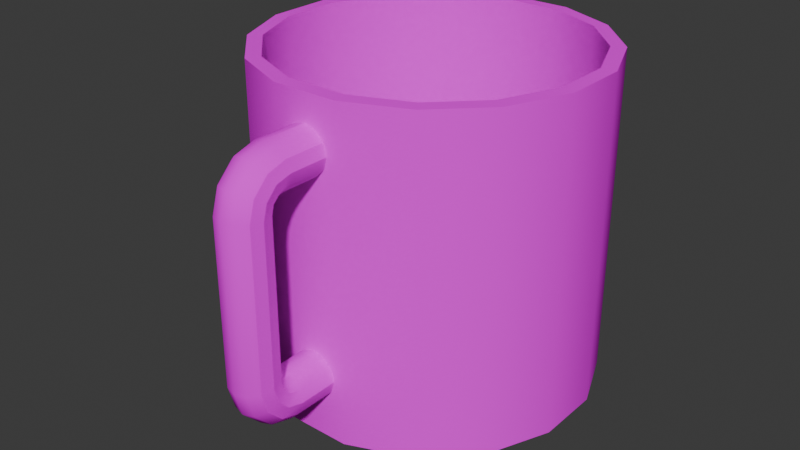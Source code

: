 # Source: Coffee_Mug.blend  (saved by Blender 4.4.32; exported with 4.5.12 LTS)
import bpy
from mathutils import Matrix  # noqa: F401  (used for matrix-valued properties, if any)

bpy.ops.wm.read_factory_settings(use_empty=True)
scene = bpy.context.scene
scene.name = 'Scene'

# ---- collections
col_collection = bpy.data.collections.new('Collection'); scene.collection.children.link(col_collection)

# ---- images (referenced by path relative to the original .blend; pixels are not part of the script)
import os
ASSET_DIR = os.environ.get("B2B_ASSET_DIR", "")  # directory of the original .blend (textures are referenced by path, not embedded)
HERE = os.path.dirname(os.path.abspath(__file__))  # packed textures are extracted next to this script under _unpacked/

def load_image(name, relpath, width, height, colorspace="sRGB"):
    """Load a texture the original file referenced (path relative to the .blend, or extracted next to this script)."""
    p = next((c for c in (os.path.join(HERE, relpath), os.path.join(ASSET_DIR, relpath)) if relpath and os.path.exists(c)), "")
    if p:
        img = bpy.data.images.load(p, check_existing=True)
        img.name = name
    else:  # same state as the original file: an image datablock whose file is absent (Cycles renders it pink)
        img = bpy.data.images.new(name, width, height)
        img.source = "FILE"
        img.filepath = "//" + (relpath or name)
    img.colorspace_settings.name = colorspace
    return img
img_coffee_mug = load_image('Coffee Mug', 'Coffee Mug.png', 1024, 1024, 'sRGB')

# ---- materials (node trees are filled in below, after node groups)
mat_coffee_mug_texture = bpy.data.materials.new('Coffee Mug Texture')

# ---- node groups
ng_smooth_by_angle = bpy.data.node_groups.new('Smooth by Angle', 'GeometryNodeTree')
_s = ng_smooth_by_angle.interface.new_socket(name='Mesh', in_out='OUTPUT', socket_type='NodeSocketGeometry')
_s = ng_smooth_by_angle.interface.new_socket(name='Mesh', in_out='INPUT', socket_type='NodeSocketGeometry')
_s = ng_smooth_by_angle.interface.new_socket(name='Angle', in_out='INPUT', socket_type='NodeSocketFloat')
_s.subtype = 'ANGLE'
_s.default_value = 0.5236
_s.min_value = 0.0
_s.max_value = 3.142
_s.description = 'Maximum face angle for smooth edges'
_s = ng_smooth_by_angle.interface.new_socket(name='Ignore Sharpness', in_out='INPUT', socket_type='NodeSocketBool')
_s.force_non_field = True
ng_smooth_by_angle.description = 'Set the sharpness of mesh edges based on the angle between the neighboring faces'
ng_smooth_by_angle.is_modifier = True
_N = ng_smooth_by_angle.nodes; _L = ng_smooth_by_angle.links
n0 = _N.new('GeometryNodeSetShadeSmooth'); n0.name = 'Set Shade Smooth'; n0.location = (120, -80)
n0.domain = 'EDGE'
n1 = _N.new('GeometryNodeSetShadeSmooth'); n1.name = 'Set Shade Smooth.001'; n1.location = (300, -80)
n2 = _N.new('NodeGroupOutput'); n2.name = 'Group Output'; n2.location = (480, -80)
n3 = _N.new('GeometryNodeInputMeshEdgeAngle'); n3.name = 'Edge Angle'; n3.location = (-440, -240)
n4 = _N.new('NodeGroupInput'); n4.name = 'Group Input'; n4.location = (-80, -80)
n5 = _N.new('GeometryNodeInputEdgeSmooth'); n5.name = 'Is Edge Smooth'; n5.location = (-260, -120)
n6 = _N.new('GeometryNodeInputShadeSmooth'); n6.name = 'Is Shade Smooth'; n6.location = (-440, -397)
n7 = _N.new('FunctionNodeCompare'); n7.name = 'Compare'; n7.location = (-260, -260)
n7.operation = 'LESS_EQUAL'
n7.inputs[6].default_value = (0.0, 0.0, 0.0, 0.0)
n7.inputs[7].default_value = (0.0, 0.0, 0.0, 0.0)
n8 = _N.new('FunctionNodeBooleanMath'); n8.name = 'Boolean Math.001'; n8.location = (-80, -260)
n9 = _N.new('NodeGroupInput'); n9.name = 'Group Input.001'; n9.location = (-440, -329)
n10 = _N.new('NodeGroupInput'); n10.name = 'Group Input.002'; n10.location = (-259, -189)
n11 = _N.new('FunctionNodeBooleanMath'); n11.name = 'Boolean Math'; n11.location = (-80, -149)
n11.operation = 'OR'
n12 = _N.new('FunctionNodeBooleanMath'); n12.name = 'Boolean Math.002'; n12.location = (-260, -380)
n12.operation = 'OR'
n13 = _N.new('NodeGroupInput'); n13.name = 'Group Input.003'; n13.location = (-440, -460)
_L.new(n3.outputs[0], n7.inputs[0])
_L.new(n1.outputs[0], n2.inputs[0])
_L.new(n9.outputs[1], n7.inputs[1])
_L.new(n7.outputs[0], n8.inputs[0])
_L.new(n4.outputs[0], n0.inputs[0])
_L.new(n0.outputs[0], n1.inputs[0])
_L.new(n8.outputs[0], n0.inputs[2])
_L.new(n10.outputs[2], n11.inputs[1])
_L.new(n5.outputs[0], n11.inputs[0])
_L.new(n11.outputs[0], n0.inputs[1])
_L.new(n13.outputs[2], n12.inputs[1])
_L.new(n6.outputs[0], n12.inputs[0])
_L.new(n12.outputs[0], n8.inputs[1])
n2.is_active_output = True

# ---- material node trees
mat_coffee_mug_texture.use_nodes = True; mat_coffee_mug_texture.node_tree.nodes.clear()
_N = mat_coffee_mug_texture.node_tree.nodes; _L = mat_coffee_mug_texture.node_tree.links
n0 = _N.new('ShaderNodeBsdfPrincipled'); n0.name = 'Principled BSDF'; n0.location = (10, 300)
n0.inputs[2].default_value = 0.0
n0.inputs[3].default_value = 1.0
n1 = _N.new('ShaderNodeOutputMaterial'); n1.name = 'Material Output'; n1.location = (300, 300)
n2 = _N.new('ShaderNodeTexImage'); n2.name = 'Image Texture'; n2.location = (-280, 280)
n2.image = img_coffee_mug
_L.new(n0.outputs[0], n1.inputs[0])
_L.new(n2.outputs[0], n0.inputs[0])
n1.is_active_output = True

# ---- world
world_world = bpy.data.worlds.new('World'); scene.world = world_world
world_world.use_nodes = True; world_world.node_tree.nodes.clear()
_N = world_world.node_tree.nodes; _L = world_world.node_tree.links
n0 = _N.new('ShaderNodeOutputWorld'); n0.name = 'World Output'; n0.location = (300, 300)
n1 = _N.new('ShaderNodeBackground'); n1.name = 'Background'; n1.location = (10, 300)
n1.inputs[0].default_value = (0.05088, 0.05088, 0.05088, 1.0)
_L.new(n1.outputs[0], n0.inputs[0])
n0.is_active_output = True
world_world.color = (0.05088, 0.05088, 0.05088)
world_world.sun_shadow_jitter_overblur = 0.0

# ---- meshes
me_circle_002 = bpy.data.meshes.new('Circle.002')
me_circle_002.from_pydata([(0.1109, -0.9161, 0.4117), (0.06336, -0.9161, 0.4593), (-0.001642, -0.9161, 0.4767), (-0.06664, -0.9161, 0.4593), (-0.1142, -0.9161, 0.4117), (-0.1316, -0.9161, 0.3467), (-0.1142, -0.9161, 0.2817), (-0.06664, -0.9161, 0.2342), (-0.001642, -0.9161, 0.2167), (0.06336, -0.9161, 0.2342), (0.1109, -0.9161, 0.2817), (0.1284, -0.9161, 0.3467), (0.1109, -1.135, 0.4112), (0.06336, -1.128, 0.4584), (-0.001642, -1.126, 0.4756), (-0.06664, -1.128, 0.4584), (-0.1142, -1.135, 0.4112), (-0.1316, -1.143, 0.3467), (-0.1142, -1.152, 0.2823), (-0.06664, -1.158, 0.2351), (-0.001642, -1.16, 0.2179), (0.06336, -1.158, 0.2351), (0.1109, -1.152, 0.2823), (0.1284, -1.143, 0.3467), (0.1109, -1.197, 0.4262), (0.06336, -1.173, 0.4674), (-0.001642, -1.165, 0.4825), (-0.06664, -1.173, 0.4674), (-0.1142, -1.197, 0.4262), (-0.1316, -1.23, 0.3699), (-0.1142, -1.262, 0.3136), (-0.06664, -1.286, 0.2724), (-0.001642, -1.295, 0.2574), (0.06336, -1.286, 0.2724), (0.1109, -1.262, 0.3136), (0.1284, -1.23, 0.3699), (0.1109, -1.237, 0.4658), (0.06336, -1.195, 0.4896), (-0.001642, -1.18, 0.4983), (-0.06664, -1.195, 0.4896), (-0.1142, -1.237, 0.4658), (-0.1316, -1.293, 0.4333), (-0.1142, -1.349, 0.4008), (-0.06664, -1.39, 0.377), (-0.001642, -1.406, 0.3683), (0.06336, -1.39, 0.377), (0.1109, -1.349, 0.4008), (0.1284, -1.293, 0.4333), (0.1109, -1.252, 0.5283), (0.06336, -1.205, 0.5346), (-0.001642, -1.187, 0.5368), (-0.06664, -1.205, 0.5346), (-0.1142, -1.252, 0.5283), (-0.1316, -1.316, 0.5199), (-0.1142, -1.381, 0.5114), (-0.06664, -1.428, 0.5052), (-0.001642, -1.445, 0.5029), (0.06336, -1.428, 0.5052), (0.1109, -1.381, 0.5114), (0.1284, -1.316, 0.5199), (0.1109, -1.252, 1.365), (0.06336, -1.205, 1.359), (-0.001642, -1.187, 1.357), (-0.06664, -1.205, 1.359), (-0.1142, -1.252, 1.365), (-0.1316, -1.316, 1.374), (-0.1142, -1.381, 1.382), (-0.06664, -1.428, 1.388), (-0.001642, -1.445, 1.391), (0.06336, -1.428, 1.388), (0.1109, -1.381, 1.382), (0.1284, -1.316, 1.374), (0.1109, -1.237, 1.428), (0.06336, -1.195, 1.404), (-0.001642, -1.18, 1.395), (-0.06664, -1.195, 1.404), (-0.1142, -1.237, 1.428), (-0.1316, -1.293, 1.46), (-0.1142, -1.349, 1.493), (-0.06664, -1.39, 1.516), (-0.001642, -1.406, 1.525), (0.06336, -1.39, 1.516), (0.1109, -1.349, 1.493), (0.1284, -1.293, 1.46), (0.1109, -1.197, 1.467), (0.06336, -1.173, 1.426), (-0.001642, -1.165, 1.411), (-0.06664, -1.173, 1.426), (-0.1142, -1.197, 1.467), (-0.1316, -1.23, 1.524), (-0.1142, -1.262, 1.58), (-0.06664, -1.286, 1.621), (-0.001642, -1.295, 1.636), (0.06336, -1.286, 1.621), (0.1109, -1.262, 1.58), (0.1284, -1.23, 1.524), (0.1109, -1.135, 1.482), (0.06336, -1.128, 1.435), (-0.001642, -1.126, 1.418), (-0.06664, -1.128, 1.435), (-0.1142, -1.135, 1.482), (-0.1316, -1.143, 1.547), (-0.1142, -1.152, 1.611), (-0.06664, -1.158, 1.658), (-0.001642, -1.16, 1.676), (0.06336, -1.158, 1.658), (0.1109, -1.152, 1.611), (0.1284, -1.143, 1.547), (0.1109, -0.9161, 1.482), (0.06336, -0.9161, 1.434), (-0.001642, -0.9161, 1.417), (-0.06664, -0.9161, 1.434), (-0.1142, -0.9161, 1.482), (-0.1316, -0.9161, 1.547), (-0.1142, -0.9161, 1.612), (-0.06664, -0.9161, 1.659), (-0.001642, -0.9161, 1.677), (0.06336, -0.9161, 1.659), (0.1109, -0.9161, 1.612), (0.1284, -0.9161, 1.547), (-0.7133, 0.4764, -0.006628), (-0.7131, -0.4767, -0.006628), (-0.4764, -0.7133, -0.006628), (-0.1672, -0.8413, -0.006628), (0.4767, -0.7131, -0.006628), (0.7133, -0.4764, -0.006628), (0.7131, 0.4767, -0.006628), (-0.1675, 0.8413, 1.828), (-0.4767, 0.7131, 1.828), (-0.7133, 0.4764, 1.828), (-0.8413, 0.1672, 1.828), (-0.8413, -0.1675, 1.828), (-0.7131, -0.4767, 1.828), (-0.4764, -0.7133, 1.828), (-0.1672, -0.8413, 1.828), (0.1675, -0.8413, 1.828), (0.4767, -0.7131, 1.828), (0.7133, -0.4764, 1.828), (0.8413, -0.1672, 1.828), (0.8413, 0.1675, 1.828), (0.7131, 0.4767, 1.828), (0.4764, 0.7133, 1.828), (0.1672, 0.8413, 1.828), (-0.5215, 0.7801, -0.00388), (-0.1832, 0.9203, -0.00388), (-0.7803, 0.5212, -0.00388), (-0.9204, 0.1829, -0.00388), (-0.9203, -0.1832, -0.00388), (-0.7801, -0.5215, -0.00388), (-0.5212, -0.7803, -0.00388), (-0.1829, -0.9204, -0.00388), (0.1832, -0.9203, -0.00388), (0.5215, -0.7801, -0.00388), (0.7803, -0.5212, -0.00388), (0.9204, -0.1829, -0.00388), (0.9203, 0.1832, -0.00388), (0.7801, 0.5215, -0.00388), (0.5212, 0.7803, -0.00388), (0.1829, 0.9204, -0.00388), (-0.5215, 0.7801, 1.826), (-0.1832, 0.9203, 1.826), (-0.7803, 0.5212, 1.826), (-0.9204, 0.1829, 1.826), (-0.9203, -0.1832, 1.826), (-0.7801, -0.5215, 1.826), (-0.5212, -0.7803, 1.826), (-0.1829, -0.9204, 1.826), (0.1832, -0.9203, 1.826), (0.5215, -0.7801, 1.826), (0.7803, -0.5212, 1.826), (0.9204, -0.1829, 1.826), (0.9203, 0.1832, 1.826), (0.7801, 0.5215, 1.826), (0.5212, 0.7803, 1.826), (0.1829, 0.9204, 1.826), (0.9203, 0.1832, 1.514), (0.7801, 0.5215, 0.2215), (-0.7801, -0.5215, 1.514), (-0.5212, -0.7803, 0.2215), (0.5212, 0.7803, 0.2215), (-0.1829, -0.9204, 0.2215), (0.1829, 0.9204, 0.2215), (0.1832, -0.9203, 0.2215), (-0.1832, 0.9203, 1.514), (-0.5215, 0.7801, 0.2215), (0.5215, -0.7801, 0.2215), (-0.7803, 0.5212, 0.2215), (0.7803, -0.5212, 0.2215), (-0.9204, 0.1829, 0.2215), (0.9204, -0.1829, 0.2215), (-0.9203, -0.1832, 0.2215), (0.9203, 0.1832, 0.2215), (0.9203, 0.1832, 0.4774), (0.9203, 0.1832, 1.258), (0.7801, 0.5215, 1.514), (0.7801, 0.5215, 1.258), (0.7801, 0.5215, 0.4774), (-0.7801, -0.5215, 0.2215), (-0.7801, -0.5215, 0.4774), (-0.7801, -0.5215, 1.258), (-0.5212, -0.7803, 1.514), (-0.5212, -0.7803, 1.258), (-0.5212, -0.7803, 0.4774), (0.5212, 0.7803, 1.514), (0.5212, 0.7803, 1.258), (0.5212, 0.7803, 0.4774), (-0.1829, -0.9204, 1.514), (-0.1829, -0.9204, 1.258), (-0.1829, -0.9204, 0.4774), (0.1829, 0.9204, 1.514), (0.1829, 0.9204, 1.258), (0.1829, 0.9204, 0.4774), (0.1832, -0.9203, 1.514), (0.1832, -0.9203, 1.258), (0.1832, -0.9203, 0.4774), (-0.1832, 0.9203, 0.2215), (-0.1832, 0.9203, 0.4774), (-0.1832, 0.9203, 1.258), (-0.5215, 0.7801, 1.514), (-0.5215, 0.7801, 1.258), (-0.5215, 0.7801, 0.4774), (0.5215, -0.7801, 1.514), (0.5215, -0.7801, 1.258), (0.5215, -0.7801, 0.4774), (-0.7803, 0.5212, 1.514), (-0.7803, 0.5212, 1.258), (-0.7803, 0.5212, 0.4774), (0.7803, -0.5212, 1.514), (0.7803, -0.5212, 1.258), (0.7803, -0.5212, 0.4774), (-0.9204, 0.1829, 1.514), (-0.9204, 0.1829, 1.258), (-0.9204, 0.1829, 0.4774), (0.9204, -0.1829, 1.514), (0.9204, -0.1829, 1.258), (0.9204, -0.1829, 0.4774), (-0.9203, -0.1832, 1.514), (-0.9203, -0.1832, 1.258), (-0.9203, -0.1832, 0.4774), (-0.1675, 0.8413, -0.006469), (-0.4767, 0.7131, -0.006469), (-0.8413, 0.1672, -0.006469), (-0.8413, -0.1675, -0.006469), (0.1675, -0.8413, -0.006469), (0.8413, -0.1672, -0.006469), (0.8413, 0.1675, -0.006469), (0.4764, 0.7133, -0.006469), (0.1672, 0.8413, -0.006469)], [], [(119, 108, 109, 110, 111, 112, 113, 114, 115, 116, 117, 118), (11, 10, 9, 8, 7, 6, 5, 4, 3, 2, 1, 0), (0, 12, 23, 11), (1, 13, 12, 0), (2, 14, 13, 1), (3, 15, 14, 2), (4, 16, 15, 3), (5, 17, 16, 4), (6, 18, 17, 5), (7, 19, 18, 6), (8, 20, 19, 7), (9, 21, 20, 8), (10, 22, 21, 9), (11, 23, 22, 10), (12, 24, 35, 23), (13, 25, 24, 12), (14, 26, 25, 13), (15, 27, 26, 14), (16, 28, 27, 15), (17, 29, 28, 16), (18, 30, 29, 17), (19, 31, 30, 18), (20, 32, 31, 19), (21, 33, 32, 20), (22, 34, 33, 21), (23, 35, 34, 22), (24, 36, 47, 35), (25, 37, 36, 24), (26, 38, 37, 25), (27, 39, 38, 26), (28, 40, 39, 27), (29, 41, 40, 28), (30, 42, 41, 29), (31, 43, 42, 30), (32, 44, 43, 31), (33, 45, 44, 32), (34, 46, 45, 33), (35, 47, 46, 34), (36, 48, 59, 47), (37, 49, 48, 36), (38, 50, 49, 37), (39, 51, 50, 38), (40, 52, 51, 39), (41, 53, 52, 40), (42, 54, 53, 41), (43, 55, 54, 42), (44, 56, 55, 43), (45, 57, 56, 44), (46, 58, 57, 45), (47, 59, 58, 46), (48, 60, 71, 59), (49, 61, 60, 48), (50, 62, 61, 49), (51, 63, 62, 50), (52, 64, 63, 51), (53, 65, 64, 52), (54, 66, 65, 53), (55, 67, 66, 54), (56, 68, 67, 55), (57, 69, 68, 56), (58, 70, 69, 57), (59, 71, 70, 58), (60, 72, 83, 71), (61, 73, 72, 60), (62, 74, 73, 61), (63, 75, 74, 62), (64, 76, 75, 63), (65, 77, 76, 64), (66, 78, 77, 65), (67, 79, 78, 66), (68, 80, 79, 67), (69, 81, 80, 68), (70, 82, 81, 69), (71, 83, 82, 70), (72, 84, 95, 83), (73, 85, 84, 72), (74, 86, 85, 73), (75, 87, 86, 74), (76, 88, 87, 75), (77, 89, 88, 76), (78, 90, 89, 77), (79, 91, 90, 78), (80, 92, 91, 79), (81, 93, 92, 80), (82, 94, 93, 81), (83, 95, 94, 82), (84, 96, 107, 95), (85, 97, 96, 84), (86, 98, 97, 85), (87, 99, 98, 86), (88, 100, 99, 87), (89, 101, 100, 88), (90, 102, 101, 89), (91, 103, 102, 90), (92, 104, 103, 91), (93, 105, 104, 92), (94, 106, 105, 93), (95, 107, 106, 94), (96, 108, 119, 107), (97, 109, 108, 96), (98, 110, 109, 97), (99, 111, 110, 98), (100, 112, 111, 99), (101, 113, 112, 100), (102, 114, 113, 101), (103, 115, 114, 102), (104, 116, 115, 103), (105, 117, 116, 104), (106, 118, 117, 105), (107, 119, 118, 106), (122, 123, 150, 149), (131, 130, 162, 163), (121, 122, 149, 148), (130, 129, 161, 162), (127, 142, 174, 160), (242, 121, 148, 147), (129, 128, 159, 161), (142, 141, 173, 174), (241, 242, 147, 146), (128, 127, 160, 159), (141, 140, 172, 173), (120, 241, 146, 145), (247, 239, 144, 158), (140, 139, 171, 172), (240, 120, 145, 143), (246, 247, 158, 157), (139, 138, 170, 171), (239, 240, 143, 144), (126, 246, 157, 156), (138, 137, 169, 170), (245, 126, 156, 155), (137, 136, 168, 169), (244, 245, 155, 154), (136, 135, 167, 168), (125, 244, 154, 153), (135, 134, 166, 167), (124, 125, 153, 152), (134, 133, 165, 166), (243, 124, 152, 151), (133, 132, 164, 165), (240, 239, 247, 246, 126, 245, 244, 125, 124, 243, 123, 122, 121, 242, 241, 120), (123, 243, 151, 150), (132, 131, 163, 164), (194, 172, 171, 175), (200, 165, 164, 177), (203, 173, 172, 194), (206, 166, 165, 200), (209, 174, 173, 203), (212, 167, 166, 206), (218, 159, 160, 183), (183, 160, 174, 209), (221, 168, 167, 212), (224, 161, 159, 218), (227, 169, 168, 221), (230, 162, 161, 224), (233, 170, 169, 227), (236, 163, 162, 230), (175, 171, 170, 233), (177, 164, 163, 236), (148, 197, 190, 147), (197, 198, 238, 190), (198, 199, 237, 238), (199, 177, 236, 237), (155, 191, 189, 154), (191, 192, 235, 189), (192, 193, 234, 235), (193, 175, 233, 234), (147, 190, 188, 146), (190, 238, 232, 188), (238, 237, 231, 232), (237, 236, 230, 231), (154, 189, 187, 153), (189, 235, 229, 187), (235, 234, 228, 229), (234, 233, 227, 228), (146, 188, 186, 145), (188, 232, 226, 186), (232, 231, 225, 226), (231, 230, 224, 225), (153, 187, 185, 152), (187, 229, 223, 185), (229, 228, 222, 223), (228, 227, 221, 222), (145, 186, 184, 143), (186, 226, 220, 184), (226, 225, 219, 220), (225, 224, 218, 219), (152, 185, 182, 151), (185, 223, 214, 182), (223, 222, 213, 214), (222, 221, 212, 213), (144, 215, 181, 158), (215, 216, 211, 181), (216, 217, 210, 211), (217, 183, 209, 210), (143, 184, 215, 144), (184, 220, 216, 215), (220, 219, 217, 216), (219, 218, 183, 217), (151, 182, 180, 150), (182, 214, 208, 180), (214, 213, 207, 208), (213, 212, 206, 207), (158, 181, 179, 157), (211, 210, 204, 205), (150, 180, 178, 149), (180, 208, 202, 178), (208, 207, 201, 202), (207, 206, 200, 201), (157, 179, 176, 156), (179, 205, 196, 176), (205, 204, 195, 196), (204, 203, 194, 195), (149, 178, 197, 148), (178, 202, 198, 197), (202, 201, 199, 198), (201, 200, 177, 199), (156, 176, 191, 155), (176, 196, 192, 191), (196, 195, 193, 192), (195, 194, 175, 193), (179, 181, 211, 205), (204, 210, 209, 203), (141, 142, 247, 246), (134, 135, 243, 123), (127, 128, 240, 239), (142, 127, 239, 247), (135, 136, 124, 243), (128, 129, 120, 240), (136, 137, 125, 124), (129, 130, 241, 120), (137, 138, 244, 125), (130, 131, 242, 241), (138, 139, 245, 244), (131, 132, 121, 242), (139, 140, 126, 245), (132, 133, 122, 121), (140, 141, 246, 126), (133, 134, 123, 122)])
me_circle_002.polygons.foreach_set('use_smooth', [True] * 239)
_uv = me_circle_002.uv_layers.new(name='UVMap')
_uv.uv.foreach_set('vector', [0.2938, 0.8773, 0.2885, 0.8682, 0.2885, 0.8576, 0.2938, 0.8484, 0.3029, 0.8431, 0.3135, 0.8431, 0.3227, 0.8484, 0.328, 0.8576, 0.328, 0.8682, 0.3227, 0.8773, 0.3135, 0.8826, 0.3029, 0.8826, 0.3429, 0.8431, 0.3534, 0.8431, 0.3626, 0.8484, 0.3679, 0.8576, 0.3679, 0.8682, 0.3626, 0.8773, 0.3534, 0.8826, 0.3429, 0.8826, 0.3337, 0.8773, 0.3284, 0.8682, 0.3284, 0.8576, 0.3337, 0.8484, 0.7092, 0.5913, 0.6961, 0.6304, 0.6853, 0.6261, 0.6966, 0.5874, 0.7218, 0.5955, 0.7083, 0.6353, 0.6961, 0.6304, 0.7092, 0.5913, 0.7346, 0.5998, 0.7212, 0.6398, 0.7083, 0.6353, 0.7218, 0.5955, 0.5933, 0.5947, 0.6063, 0.6347, 0.5934, 0.6389, 0.5804, 0.5988, 0.606, 0.5907, 0.6184, 0.6299, 0.6063, 0.6347, 0.5933, 0.5947, 0.6187, 0.5869, 0.6295, 0.6257, 0.6184, 0.6299, 0.606, 0.5907, 0.6314, 0.5838, 0.6393, 0.6229, 0.6295, 0.6257, 0.6187, 0.5869, 0.6444, 0.5816, 0.6485, 0.6213, 0.6393, 0.6229, 0.6314, 0.5838, 0.6577, 0.5807, 0.6574, 0.6208, 0.6485, 0.6213, 0.6444, 0.5816, 0.6709, 0.5818, 0.6663, 0.6213, 0.6574, 0.6208, 0.6577, 0.5807, 0.6839, 0.5841, 0.6755, 0.6231, 0.6663, 0.6213, 0.6709, 0.5818, 0.6966, 0.5874, 0.6853, 0.6261, 0.6755, 0.6231, 0.6839, 0.5841, 0.6961, 0.6304, 0.6922, 0.6415, 0.6814, 0.6392, 0.6853, 0.6261, 0.7083, 0.6353, 0.7054, 0.6444, 0.6922, 0.6415, 0.6961, 0.6304, 0.7212, 0.6398, 0.7187, 0.6474, 0.7054, 0.6444, 0.7083, 0.6353, 0.6063, 0.6347, 0.6092, 0.6439, 0.5957, 0.6466, 0.5934, 0.6389, 0.6184, 0.6299, 0.6221, 0.6409, 0.6092, 0.6439, 0.6063, 0.6347, 0.6295, 0.6257, 0.6332, 0.639, 0.6221, 0.6409, 0.6184, 0.6299, 0.6393, 0.6229, 0.6422, 0.6377, 0.6332, 0.639, 0.6295, 0.6257, 0.6485, 0.6213, 0.65, 0.6371, 0.6422, 0.6377, 0.6393, 0.6229, 0.6574, 0.6208, 0.6574, 0.637, 0.65, 0.6371, 0.6485, 0.6213, 0.6663, 0.6213, 0.6646, 0.6371, 0.6574, 0.637, 0.6574, 0.6208, 0.6755, 0.6231, 0.6725, 0.6377, 0.6646, 0.6371, 0.6663, 0.6213, 0.6853, 0.6261, 0.6814, 0.6392, 0.6725, 0.6377, 0.6755, 0.6231, 0.6922, 0.6415, 0.6918, 0.6514, 0.681, 0.652, 0.6814, 0.6392, 0.7054, 0.6444, 0.7046, 0.6508, 0.6918, 0.6514, 0.6922, 0.6415, 0.7187, 0.6474, 0.718, 0.6517, 0.7046, 0.6508, 0.7054, 0.6444, 0.6092, 0.6439, 0.6097, 0.6503, 0.5963, 0.6509, 0.5957, 0.6466, 0.6221, 0.6409, 0.6228, 0.6508, 0.6097, 0.6503, 0.6092, 0.6439, 0.6332, 0.639, 0.6334, 0.6518, 0.6228, 0.6508, 0.6221, 0.6409, 0.6422, 0.6377, 0.6423, 0.6524, 0.6334, 0.6518, 0.6332, 0.639, 0.65, 0.6371, 0.6501, 0.6527, 0.6423, 0.6524, 0.6422, 0.6377, 0.6574, 0.637, 0.6572, 0.6527, 0.6501, 0.6527, 0.65, 0.6371, 0.6646, 0.6371, 0.6644, 0.6527, 0.6572, 0.6527, 0.6574, 0.637, 0.6725, 0.6377, 0.672, 0.6524, 0.6644, 0.6527, 0.6646, 0.6371, 0.6814, 0.6392, 0.681, 0.652, 0.672, 0.6524, 0.6725, 0.6377, 0.6918, 0.6514, 0.6938, 0.6623, 0.6834, 0.6647, 0.681, 0.652, 0.7046, 0.6508, 0.7055, 0.66, 0.6938, 0.6623, 0.6918, 0.6514, 0.718, 0.6517, 0.7178, 0.6594, 0.7055, 0.66, 0.7046, 0.6508, 0.6097, 0.6503, 0.6088, 0.6595, 0.5963, 0.6587, 0.5963, 0.6509, 0.6228, 0.6508, 0.6205, 0.6618, 0.6088, 0.6595, 0.6097, 0.6503, 0.6334, 0.6518, 0.6308, 0.6645, 0.6205, 0.6618, 0.6228, 0.6508, 0.6423, 0.6524, 0.6402, 0.6665, 0.6308, 0.6645, 0.6334, 0.6518, 0.6501, 0.6527, 0.6489, 0.6676, 0.6402, 0.6665, 0.6423, 0.6524, 0.6572, 0.6527, 0.6572, 0.6679, 0.6489, 0.6676, 0.6501, 0.6527, 0.6644, 0.6527, 0.6655, 0.6676, 0.6572, 0.6679, 0.6572, 0.6527, 0.672, 0.6524, 0.6741, 0.6665, 0.6655, 0.6676, 0.6644, 0.6527, 0.681, 0.652, 0.6834, 0.6647, 0.6741, 0.6665, 0.672, 0.6524, 0.6938, 0.6623, 0.6931, 0.7942, 0.6826, 0.7915, 0.6834, 0.6647, 0.7055, 0.66, 0.7047, 0.7963, 0.6931, 0.7942, 0.6938, 0.6623, 0.7178, 0.6594, 0.7173, 0.7967, 0.7047, 0.7963, 0.7055, 0.66, 0.6088, 0.6595, 0.608, 0.7958, 0.5954, 0.7961, 0.5963, 0.6587, 0.6205, 0.6618, 0.6196, 0.7938, 0.608, 0.7958, 0.6088, 0.6595, 0.6308, 0.6645, 0.6301, 0.7913, 0.6196, 0.7938, 0.6205, 0.6618, 0.6402, 0.6665, 0.6394, 0.7895, 0.6301, 0.7913, 0.6308, 0.6645, 0.6489, 0.6676, 0.648, 0.7884, 0.6394, 0.7895, 0.6402, 0.6665, 0.6572, 0.6679, 0.6563, 0.7881, 0.648, 0.7884, 0.6489, 0.6676, 0.6655, 0.6676, 0.6646, 0.7885, 0.6563, 0.7881, 0.6572, 0.6679, 0.6741, 0.6665, 0.6732, 0.7896, 0.6646, 0.7885, 0.6655, 0.6676, 0.6834, 0.6647, 0.6826, 0.7915, 0.6732, 0.7896, 0.6741, 0.6665, 0.6931, 0.7942, 0.6908, 0.8052, 0.68, 0.8043, 0.6826, 0.7915, 0.7047, 0.7963, 0.7039, 0.8056, 0.6908, 0.8052, 0.6931, 0.7942, 0.7173, 0.7967, 0.7176, 0.8045, 0.7039, 0.8056, 0.7047, 0.7963, 0.608, 0.7958, 0.6086, 0.805, 0.5951, 0.8039, 0.5954, 0.7961, 0.6196, 0.7938, 0.6217, 0.8049, 0.6086, 0.805, 0.608, 0.7958, 0.6301, 0.7913, 0.6325, 0.8041, 0.6217, 0.8049, 0.6196, 0.7938, 0.6394, 0.7895, 0.6413, 0.8035, 0.6325, 0.8041, 0.6301, 0.7913, 0.648, 0.7884, 0.6491, 0.8032, 0.6413, 0.8035, 0.6394, 0.7895, 0.6563, 0.7881, 0.6562, 0.8033, 0.6491, 0.8032, 0.648, 0.7884, 0.6646, 0.7885, 0.6635, 0.8033, 0.6562, 0.8033, 0.6563, 0.7881, 0.6732, 0.7896, 0.6711, 0.8036, 0.6635, 0.8033, 0.6646, 0.7885, 0.6826, 0.7915, 0.68, 0.8043, 0.6711, 0.8036, 0.6732, 0.7896, 0.6908, 0.8052, 0.6919, 0.8151, 0.6808, 0.8172, 0.68, 0.8043, 0.7039, 0.8056, 0.7049, 0.8121, 0.6919, 0.8151, 0.6908, 0.8052, 0.7176, 0.8045, 0.7183, 0.809, 0.7049, 0.8121, 0.7039, 0.8056, 0.6086, 0.805, 0.6079, 0.8114, 0.5944, 0.8083, 0.5951, 0.8039, 0.6217, 0.8049, 0.6207, 0.8148, 0.6079, 0.8114, 0.6086, 0.805, 0.6325, 0.8041, 0.6317, 0.8169, 0.6207, 0.8148, 0.6217, 0.8049, 0.6413, 0.8035, 0.6409, 0.8183, 0.6317, 0.8169, 0.6325, 0.8041, 0.6491, 0.8032, 0.6488, 0.819, 0.6409, 0.8183, 0.6413, 0.8035, 0.6562, 0.8033, 0.6562, 0.8191, 0.6488, 0.819, 0.6491, 0.8032, 0.6635, 0.8033, 0.6636, 0.8191, 0.6562, 0.8191, 0.6562, 0.8033, 0.6711, 0.8036, 0.6716, 0.8185, 0.6636, 0.8191, 0.6635, 0.8033, 0.68, 0.8043, 0.6808, 0.8172, 0.6716, 0.8185, 0.6711, 0.8036, 0.6919, 0.8151, 0.6956, 0.8263, 0.6845, 0.8305, 0.6808, 0.8172, 0.7049, 0.8121, 0.708, 0.8213, 0.6956, 0.8263, 0.6919, 0.8151, 0.7183, 0.809, 0.721, 0.8167, 0.708, 0.8213, 0.7049, 0.8121, 0.6079, 0.8114, 0.6047, 0.8206, 0.5917, 0.816, 0.5944, 0.8083, 0.6207, 0.8148, 0.6168, 0.8258, 0.6047, 0.8206, 0.6079, 0.8114, 0.6317, 0.8169, 0.6278, 0.8302, 0.6168, 0.8258, 0.6207, 0.8148, 0.6409, 0.8183, 0.6378, 0.8332, 0.6278, 0.8302, 0.6317, 0.8169, 0.6488, 0.819, 0.6471, 0.835, 0.6378, 0.8332, 0.6409, 0.8183, 0.6562, 0.8191, 0.6561, 0.8356, 0.6471, 0.835, 0.6488, 0.819, 0.6636, 0.8191, 0.6651, 0.8351, 0.6561, 0.8356, 0.6562, 0.8191, 0.6716, 0.8185, 0.6745, 0.8335, 0.6651, 0.8351, 0.6636, 0.8191, 0.6808, 0.8172, 0.6845, 0.8305, 0.6745, 0.8335, 0.6716, 0.8185, 0.6956, 0.8263, 0.7086, 0.8661, 0.6957, 0.87, 0.6845, 0.8305, 0.708, 0.8213, 0.7216, 0.8619, 0.7086, 0.8661, 0.6956, 0.8263, 0.721, 0.8167, 0.7346, 0.8575, 0.7216, 0.8619, 0.708, 0.8213, 0.6047, 0.8206, 0.5905, 0.8609, 0.5776, 0.8563, 0.5917, 0.816, 0.6168, 0.8258, 0.6033, 0.8653, 0.5905, 0.8609, 0.6047, 0.8206, 0.6278, 0.8302, 0.6161, 0.8694, 0.6033, 0.8653, 0.6168, 0.8258, 0.6378, 0.8332, 0.6291, 0.8728, 0.6161, 0.8694, 0.6278, 0.8302, 0.6471, 0.835, 0.6423, 0.8753, 0.6291, 0.8728, 0.6378, 0.8332, 0.6561, 0.8356, 0.6558, 0.8764, 0.6423, 0.8753, 0.6471, 0.835, 0.6651, 0.8351, 0.6694, 0.8755, 0.6558, 0.8764, 0.6561, 0.8356, 0.6745, 0.8335, 0.6826, 0.8733, 0.6694, 0.8755, 0.6651, 0.8351, 0.6845, 0.8305, 0.6957, 0.87, 0.6826, 0.8733, 0.6745, 0.8335, 0.6476, 0.5477, 0.6963, 0.5678, 0.6938, 0.5803, 0.6406, 0.5583, 0.6472, 0.03306, 0.6101, 0.07039, 0.5995, 0.06337, 0.6401, 0.02253, 0.6104, 0.5106, 0.6476, 0.5477, 0.6406, 0.5583, 0.5998, 0.5176, 0.6101, 0.07039, 0.59, 0.1191, 0.5776, 0.1166, 0.5995, 0.06337, 0.6104, 0.2203, 0.6477, 0.2575, 0.6407, 0.2681, 0.5999, 0.2274, 0.5901, 0.4619, 0.6104, 0.5106, 0.5998, 0.5176, 0.5777, 0.4644, 0.59, 0.1191, 0.5902, 0.1717, 0.5777, 0.1742, 0.5776, 0.1166, 0.6477, 0.2575, 0.6964, 0.2776, 0.6939, 0.2901, 0.6407, 0.2681, 0.5901, 0.4088, 0.59, 0.4615, 0.5776, 0.4639, 0.5777, 0.4063, 0.5902, 0.1717, 0.6104, 0.2203, 0.5999, 0.2274, 0.5777, 0.1742, 0.6964, 0.2776, 0.749, 0.2776, 0.7515, 0.29, 0.6939, 0.2901, 0.6104, 0.3602, 0.5901, 0.4088, 0.5777, 0.4063, 0.5998, 0.3532, 0.749, 0.303, 0.6963, 0.3029, 0.6938, 0.2905, 0.7514, 0.2905, 0.749, 0.2776, 0.7976, 0.2574, 0.8047, 0.2679, 0.7515, 0.29, 0.6476, 0.323, 0.6104, 0.3602, 0.5998, 0.3532, 0.6406, 0.3125, 0.7976, 0.3232, 0.749, 0.303, 0.7514, 0.2905, 0.8046, 0.3126, 0.7976, 0.2574, 0.8349, 0.2201, 0.8454, 0.2272, 0.8047, 0.2679, 0.6963, 0.3029, 0.6476, 0.323, 0.6406, 0.3125, 0.6938, 0.2905, 0.8348, 0.3604, 0.7976, 0.3232, 0.8046, 0.3126, 0.8454, 0.3534, 0.8349, 0.2201, 0.855, 0.1715, 0.8674, 0.1739, 0.8454, 0.2272, 0.8549, 0.4091, 0.8348, 0.3604, 0.8454, 0.3534, 0.8674, 0.4066, 0.855, 0.1715, 0.855, 0.1188, 0.8674, 0.1163, 0.8674, 0.1739, 0.8549, 0.4617, 0.8549, 0.4091, 0.8674, 0.4066, 0.8674, 0.4642, 0.855, 0.1188, 0.8349, 0.07016, 0.8454, 0.06311, 0.8674, 0.1163, 0.8348, 0.5104, 0.8549, 0.4617, 0.8674, 0.4642, 0.8454, 0.5174, 0.8349, 0.07016, 0.7976, 0.03291, 0.8047, 0.02236, 0.8454, 0.06311, 0.7976, 0.5476, 0.8348, 0.5104, 0.8454, 0.5174, 0.8046, 0.5582, 0.7976, 0.03291, 0.749, 0.01272, 0.7515, 0.000275, 0.8047, 0.02236, 0.749, 0.5678, 0.7976, 0.5476, 0.8046, 0.5582, 0.7514, 0.5802, 0.749, 0.01272, 0.6964, 0.01266, 0.6939, 0.0002147, 0.7515, 0.000275, 0.9424, 0.6009, 0.9796, 0.6381, 0.9998, 0.6867, 0.9998, 0.7394, 0.9796, 0.788, 0.9424, 0.8253, 0.8938, 0.8454, 0.8411, 0.8454, 0.7925, 0.8253, 0.7552, 0.788, 0.7351, 0.7394, 0.7351, 0.6867, 0.7552, 0.6381, 0.7925, 0.6009, 0.8411, 0.5807, 0.8938, 0.5807, 0.6963, 0.5678, 0.749, 0.5678, 0.7514, 0.5802, 0.6938, 0.5803, 0.6964, 0.01266, 0.6477, 0.03275, 0.6407, 0.02219, 0.6939, 0.0002147, 0.239, 0.4034, 0.288, 0.4034, 0.288, 0.461, 0.239, 0.461, 0.239, 0.8066, 0.288, 0.8066, 0.288, 0.8642, 0.239, 0.8642, 0.239, 0.3458, 0.288, 0.3458, 0.288, 0.4034, 0.239, 0.4034, 0.239, 0.749, 0.288, 0.749, 0.288, 0.8066, 0.239, 0.8066, 0.239, 0.2882, 0.288, 0.2882, 0.288, 0.3458, 0.239, 0.3458, 0.239, 0.6914, 0.288, 0.6914, 0.288, 0.749, 0.239, 0.749, 0.239, 0.173, 0.288, 0.173, 0.288, 0.2306, 0.239, 0.2306, 0.239, 0.2306, 0.288, 0.2306, 0.288, 0.2882, 0.239, 0.2882, 0.239, 0.6338, 0.288, 0.6338, 0.288, 0.6914, 0.239, 0.6914, 0.239, 0.1154, 0.288, 0.1154, 0.288, 0.173, 0.239, 0.173, 0.239, 0.5762, 0.288, 0.5762, 0.288, 0.6338, 0.239, 0.6338, 0.239, 0.05782, 0.288, 0.05782, 0.288, 0.1154, 0.239, 0.1154, 0.239, 0.5186, 0.288, 0.5186, 0.288, 0.5762, 0.239, 0.5762, 0.239, 0.0002147, 0.288, 0.0002147, 0.288, 0.05782, 0.239, 0.05782, 0.239, 0.461, 0.288, 0.461, 0.288, 0.5186, 0.239, 0.5186, 0.239, 0.8642, 0.288, 0.8642, 0.288, 0.9218, 0.239, 0.9218, 0.0002148, 0.8642, 0.03568, 0.8642, 0.03568, 0.9218, 0.0002147, 0.9218, 0.03568, 0.8642, 0.07594, 0.8642, 0.07594, 0.9218, 0.03568, 0.9218, 0.07594, 0.8642, 0.1988, 0.8642, 0.1988, 0.9218, 0.07594, 0.9218, 0.1988, 0.8642, 0.239, 0.8642, 0.239, 0.9218, 0.1988, 0.9218, 0.0002147, 0.461, 0.03568, 0.461, 0.03568, 0.5186, 0.0002147, 0.5186, 0.03568, 0.461, 0.07594, 0.461, 0.07594, 0.5186, 0.03568, 0.5186, 0.07594, 0.461, 0.1988, 0.461, 0.1988, 0.5186, 0.07594, 0.5186, 0.1988, 0.461, 0.239, 0.461, 0.239, 0.5186, 0.1988, 0.5186, 0.0002147, 0.0002147, 0.03568, 0.0002147, 0.03568, 0.05782, 0.0002147, 0.05782, 0.03568, 0.0002147, 0.07594, 0.0002147, 0.07594, 0.05782, 0.03568, 0.05782, 0.07594, 0.0002147, 0.1988, 0.0002148, 0.1988, 0.05782, 0.07594, 0.05782, 0.1988, 0.0002148, 0.239, 0.0002147, 0.239, 0.05782, 0.1988, 0.05782, 0.0002147, 0.5186, 0.03568, 0.5186, 0.03568, 0.5762, 0.0002147, 0.5762, 0.03568, 0.5186, 0.07594, 0.5186, 0.07594, 0.5762, 0.03568, 0.5762, 0.07594, 0.5186, 0.1988, 0.5186, 0.1988, 0.5762, 0.07594, 0.5762, 0.1988, 0.5186, 0.239, 0.5186, 0.239, 0.5762, 0.1988, 0.5762, 0.0002147, 0.05782, 0.03568, 0.05782, 0.03568, 0.1154, 0.0002147, 0.1154, 0.03568, 0.05782, 0.07594, 0.05782, 0.07594, 0.1154, 0.03568, 0.1154, 0.07594, 0.05782, 0.1988, 0.05782, 0.1988, 0.1154, 0.07594, 0.1154, 0.1988, 0.05782, 0.239, 0.05782, 0.239, 0.1154, 0.1988, 0.1154, 0.0002147, 0.5762, 0.03568, 0.5762, 0.03568, 0.6338, 0.0002147, 0.6338, 0.03568, 0.5762, 0.07594, 0.5762, 0.07594, 0.6338, 0.03568, 0.6338, 0.07594, 0.5762, 0.1988, 0.5762, 0.1988, 0.6338, 0.07594, 0.6338, 0.1988, 0.5762, 0.239, 0.5762, 0.239, 0.6338, 0.1988, 0.6338, 0.0002147, 0.1154, 0.03568, 0.1154, 0.03568, 0.173, 0.0002147, 0.173, 0.03568, 0.1154, 0.07594, 0.1154, 0.07594, 0.173, 0.03568, 0.173, 0.07594, 0.1154, 0.1988, 0.1154, 0.1988, 0.173, 0.07594, 0.173, 0.1988, 0.1154, 0.239, 0.1154, 0.239, 0.173, 0.1988, 0.173, 0.0002147, 0.6338, 0.03568, 0.6338, 0.03568, 0.6914, 0.0002147, 0.6914, 0.03568, 0.6338, 0.07594, 0.6338, 0.07594, 0.6914, 0.03568, 0.6914, 0.07594, 0.6338, 0.1988, 0.6338, 0.1988, 0.6914, 0.07594, 0.6914, 0.1988, 0.6338, 0.239, 0.6338, 0.239, 0.6914, 0.1988, 0.6914, 0.0002148, 0.2306, 0.03568, 0.2306, 0.03568, 0.2882, 0.0002148, 0.2882, 0.03568, 0.2306, 0.07594, 0.2306, 0.07594, 0.2882, 0.03568, 0.2882, 0.07594, 0.2306, 0.1988, 0.2306, 0.1988, 0.2882, 0.07594, 0.2882, 0.1988, 0.2306, 0.239, 0.2306, 0.239, 0.2882, 0.1988, 0.2882, 0.0002147, 0.173, 0.03568, 0.173, 0.03568, 0.2306, 0.0002148, 0.2306, 0.03568, 0.173, 0.07594, 0.173, 0.07594, 0.2306, 0.03568, 0.2306, 0.07594, 0.173, 0.1988, 0.173, 0.1988, 0.2306, 0.07594, 0.2306, 0.1988, 0.173, 0.239, 0.173, 0.239, 0.2306, 0.1988, 0.2306, 0.0002147, 0.6914, 0.03568, 0.6914, 0.03568, 0.749, 0.0002147, 0.749, 0.03568, 0.6914, 0.07594, 0.6914, 0.07594, 0.749, 0.03568, 0.749, 0.07594, 0.6914, 0.1988, 0.6914, 0.1988, 0.749, 0.07594, 0.749, 0.1988, 0.6914, 0.239, 0.6914, 0.239, 0.749, 0.1988, 0.749, 0.0002148, 0.2882, 0.03568, 0.2882, 0.03568, 0.3458, 0.0002148, 0.3458, 0.07594, 0.2882, 0.1988, 0.2882, 0.1988, 0.3458, 0.07594, 0.3458, 0.0002147, 0.749, 0.03568, 0.749, 0.03568, 0.8066, 0.0002148, 0.8066, 0.03568, 0.749, 0.07594, 0.749, 0.07594, 0.8066, 0.03568, 0.8066, 0.07594, 0.749, 0.1988, 0.749, 0.1988, 0.8066, 0.07594, 0.8066, 0.1988, 0.749, 0.239, 0.749, 0.239, 0.8066, 0.1988, 0.8066, 0.0002148, 0.3458, 0.03568, 0.3458, 0.03568, 0.4034, 0.0002148, 0.4034, 0.03568, 0.3458, 0.07594, 0.3458, 0.07594, 0.4034, 0.03568, 0.4034, 0.07594, 0.3458, 0.1988, 0.3458, 0.1988, 0.4034, 0.07594, 0.4034, 0.1988, 0.3458, 0.239, 0.3458, 0.239, 0.4034, 0.1988, 0.4034, 0.0002148, 0.8066, 0.03568, 0.8066, 0.03568, 0.8642, 0.0002148, 0.8642, 0.03568, 0.8066, 0.07594, 0.8066, 0.07594, 0.8642, 0.03568, 0.8642, 0.07594, 0.8066, 0.1988, 0.8066, 0.1988, 0.8642, 0.07594, 0.8642, 0.1988, 0.8066, 0.239, 0.8066, 0.239, 0.8642, 0.1988, 0.8642, 0.0002148, 0.4034, 0.03568, 0.4034, 0.03568, 0.461, 0.0002147, 0.461, 0.03568, 0.4034, 0.07594, 0.4034, 0.07594, 0.461, 0.03568, 0.461, 0.07594, 0.4034, 0.1988, 0.4034, 0.1988, 0.461, 0.07594, 0.461, 0.1988, 0.4034, 0.239, 0.4034, 0.239, 0.461, 0.1988, 0.461, 0.03568, 0.3458, 0.03568, 0.2882, 0.07594, 0.2882, 0.07594, 0.3458, 0.1988, 0.3458, 0.1988, 0.2882, 0.239, 0.2882, 0.239, 0.3458, 0.5772, 0.5268, 0.5772, 0.5794, 0.2885, 0.5794, 0.2885, 0.5268, 0.5772, 0.1582, 0.5772, 0.2108, 0.2885, 0.2108, 0.2885, 0.1582, 0.5772, 0.6321, 0.5772, 0.6847, 0.2885, 0.6847, 0.2885, 0.6321, 0.5772, 0.5794, 0.5772, 0.6321, 0.2885, 0.6321, 0.2885, 0.5794, 0.5772, 0.2108, 0.5772, 0.2635, 0.2885, 0.2635, 0.2885, 0.2108, 0.5772, 0.6847, 0.5772, 0.7374, 0.2885, 0.7374, 0.2885, 0.6847, 0.5772, 0.2635, 0.5772, 0.3161, 0.2885, 0.3161, 0.2885, 0.2635, 0.5772, 0.7374, 0.5772, 0.79, 0.2885, 0.79, 0.2885, 0.7374, 0.5772, 0.3161, 0.5772, 0.3688, 0.2885, 0.3688, 0.2885, 0.3161, 0.5772, 0.79, 0.5772, 0.8427, 0.2885, 0.8427, 0.2885, 0.79, 0.5772, 0.3688, 0.5772, 0.4214, 0.2885, 0.4214, 0.2885, 0.3688, 0.5772, 0.0002147, 0.5772, 0.05287, 0.2885, 0.05287, 0.2885, 0.0002147, 0.5772, 0.4214, 0.5772, 0.4741, 0.2885, 0.4741, 0.2885, 0.4214, 0.5772, 0.05287, 0.5772, 0.1055, 0.2885, 0.1055, 0.2885, 0.05287, 0.5772, 0.4741, 0.5772, 0.5268, 0.2885, 0.5268, 0.2885, 0.4741, 0.5772, 0.1055, 0.5772, 0.1582, 0.2885, 0.1582, 0.2885, 0.1055])
me_circle_002.materials.append(mat_coffee_mug_texture)
me_circle_002.auto_texspace = False
me_circle_002.update()

# ---- objects
ob_circle_001 = bpy.data.objects.new('Circle.001', me_circle_002)

# ---- transforms, parenting, visibility, modifiers, constraints
ob_circle_001.location = (0.0, 0.0, 0.0)
_m = ob_circle_001.modifiers.new('Smooth by Angle', 'NODES')
_m.node_group = ng_smooth_by_angle
_m.use_pin_to_last = True
_m.show_group_selector = False

# ---- collection membership
col_collection.objects.link(ob_circle_001)

# ---- scene / render settings (as saved in the file)
scene.frame_start = 1; scene.frame_end = 250; scene.frame_set(2)
scene.render.engine = 'BLENDER_EEVEE_NEXT'
bpy.context.view_layer.update()

# ---- added for rendering (the .blend has no active camera and no usable light): camera, sun
cam_auto = bpy.data.cameras.new('AutoCamera')
cam_auto.lens = 50.0
cam_auto.sensor_width = 36.0
cam_auto.clip_end = 1000.0
ob_auto_camera = bpy.data.objects.new('AutoCamera', cam_auto)
scene.collection.objects.link(ob_auto_camera)
ob_auto_camera.location = (3.25162, -4.16427, 3.51222)
ob_auto_camera.rotation_euler = (1.09748, -7.21219e-08, 0.694738)
scene.camera = ob_auto_camera
light_auto_sun = bpy.data.lights.new('AutoSun', 'SUN')
light_auto_sun.energy = 3.0
light_auto_sun.angle = 0.0523599
ob_auto_sun = bpy.data.objects.new('AutoSun', light_auto_sun)
scene.collection.objects.link(ob_auto_sun)
ob_auto_sun.rotation_euler = (0.872665, 0.174533, 0.523599)
bpy.context.view_layer.update()
